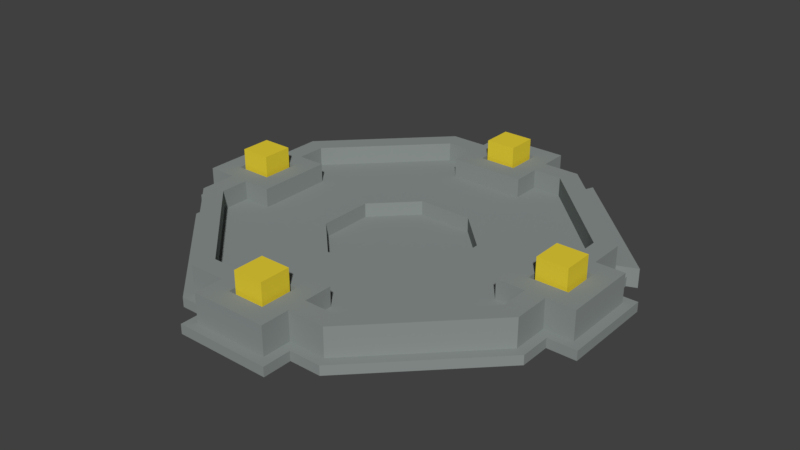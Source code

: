 # Source: Portal_2x2x1.blend  (saved by Blender 2.79.0; exported with 4.5.12 LTS)
import bpy
from mathutils import Matrix  # noqa: F401  (used for matrix-valued properties, if any)

bpy.ops.wm.read_factory_settings(use_empty=True)
scene = bpy.context.scene
scene.name = 'Scene'

# ---- collections
col_collection_1 = bpy.data.collections.new('Collection 1'); scene.collection.children.link(col_collection_1)

# ---- materials (node trees are filled in below, after node groups)
mat_stone = bpy.data.materials.new('Stone')
mat_stone.alpha_threshold = 0.0
mat_stone.use_transparent_shadow = False
mat_stone.diffuse_color = (0.2623, 0.2918, 0.2831, 1.0)
mat_stone.roughness = 0.5
mat_stone.specular_intensity = 0.0
mat_glowyellow = bpy.data.materials.new('GlowYellow')
mat_glowyellow.alpha_threshold = 0.0
mat_glowyellow.use_transparent_shadow = False
mat_glowyellow.diffuse_color = (0.8, 0.6311, 0.03879, 1.0)
mat_glowyellow.roughness = 0.5
mat_glowyellow.specular_intensity = 0.8

# ---- material node trees

# ---- world
world_world = bpy.data.worlds.new('World'); scene.world = world_world
world_world.color = (0.05088, 0.05088, 0.05088)
world_world.use_sun_shadow = False
world_world.sun_shadow_jitter_overblur = 0.0
world_world.cycles.sampling_method = 'MANUAL'

# ---- meshes
me_portal_2x2x1_a = bpy.data.meshes.new('Portal_2x2x1_A')
me_portal_2x2x1_a.from_pydata([(0.0, 0.0, 0.0), (0.0, 0.0, 0.025), (0.4142, 1.0, 0.0), (1.0, 0.4142, 0.0), (-0.3935, 0.95, 0.05), (0.3935, 0.95, 0.05), (0.95, 0.3935, 0.05), (0.4142, 1.0, 0.05), (1.0, 0.4142, 0.05), (-0.3521, 0.85, 0.2), (0.3521, 0.85, 0.2), (0.85, 0.3521, 0.2), (-0.3935, 0.95, 0.2), (0.3935, 0.95, 0.2), (0.95, 0.3935, 0.2), (-0.145, 0.35, 0.1), (0.145, 0.35, 0.1), (0.35, 0.145, 0.1), (-0.3521, 0.85, 0.1), (0.3521, 0.85, 0.1), (0.85, 0.3521, 0.1), (0.145, 0.35, 0.025), (0.35, 0.145, 0.025), (-0.1, 0.95, 0.2), (0.1, 0.95, 0.2), (-0.1, 0.85, 0.2), (0.1, 0.85, 0.2), (-0.2, 0.95, 0.05), (0.2, 0.95, 0.05), (-0.2, 0.85, 0.1), (0.2, 0.85, 0.1), (-0.1, 0.8, 0.2), (0.1, 0.8, 0.2), (-0.2, 0.7, 0.1), (0.2, 0.7, 0.1), (-0.1, 1.0, 0.2), (0.1, 1.0, 0.2), (-0.2, 1.1, 0.05), (0.2, 1.1, 0.05), (-0.25, 1.0, 0.0), (0.25, 1.0, 0.0), (-0.25, 1.0, 0.05), (0.25, 1.0, 0.05), (-0.25, 1.15, 0.0), (0.25, 1.15, 0.0), (-0.25, 1.15, 0.05), (0.25, 1.15, 0.05), (-0.145, 0.35, 0.025), (-0.4142, 1.0, 0.0), (-0.4142, 1.0, 0.05), (-0.3521, 0.85, 0.15), (-0.3935, 0.95, 0.15), (0.2, 0.95, 0.2), (0.2, 0.85, 0.2), (-0.2, 0.95, 0.2), (-0.2, 0.85, 0.2), (-0.2, 0.7, 0.2), (0.2, 0.7, 0.2), (-0.2, 1.1, 0.2), (0.2, 1.1, 0.2), (0.08, 0.95, 0.14), (0.08, 0.85, 0.14), (-0.08, 0.95, 0.14), (-0.08, 0.85, 0.14), (-0.08, 0.82, 0.14), (0.08, 0.82, 0.14), (-0.08, 0.98, 0.14), (0.08, 0.98, 0.14), (0.1, 0.95, 0.14), (0.1, 0.85, 0.14), (-0.1, 0.95, 0.14), (-0.1, 0.85, 0.14), (-0.1, 0.8, 0.14), (0.1, 0.8, 0.14), (-0.1, 1.0, 0.14), (0.1, 1.0, 0.14), (0.08, 0.95, 0.3), (0.08, 0.85, 0.3), (-0.08, 0.95, 0.3), (-0.08, 0.85, 0.3), (-0.08, 0.82, 0.3), (0.08, 0.82, 0.3), (-0.08, 0.98, 0.3), (0.08, 0.98, 0.3), (-1.0, -0.4142, 0.0), (-1.0, 0.4142, 0.0), (-0.95, -0.3935, 0.05), (-0.95, 0.3935, 0.05), (-1.0, -0.4142, 0.05), (-1.0, 0.4142, 0.05), (-0.85, -0.3521, 0.2), (-0.85, 0.3521, 0.2), (-0.95, -0.3935, 0.2), (-0.95, 0.3935, 0.2), (-0.35, -0.145, 0.1), (-0.35, 0.145, 0.1), (-0.85, 0.3521, 0.1), (-0.35, 0.145, 0.025), (-0.95, -0.1, 0.2), (-0.95, 0.1, 0.2), (-0.85, -0.1, 0.2), (-0.85, 0.1, 0.2), (-0.95, -0.2, 0.05), (-0.95, 0.2, 0.05), (-0.85, -0.2, 0.1), (-0.85, 0.2, 0.1), (-0.8, -0.1, 0.2), (-0.8, 0.1, 0.2), (-0.7, -0.2, 0.1), (-0.7, 0.2, 0.1), (-1.0, -0.1, 0.2), (-1.0, 0.1, 0.2), (-1.1, -0.2, 0.05), (-1.1, 0.2, 0.05), (-1.0, -0.25, 0.0), (-1.0, 0.25, 0.0), (-1.0, -0.25, 0.05), (-1.0, 0.25, 0.05), (-1.15, -0.25, 0.0), (-1.15, 0.25, 0.0), (-1.15, -0.25, 0.05), (-1.15, 0.25, 0.05), (-0.35, -0.145, 0.025), (-0.95, -0.3935, 0.15), (-0.95, 0.2, 0.2), (-0.85, 0.2, 0.2), (-0.95, -0.2, 0.2), (-0.85, -0.2, 0.2), (-0.7, -0.2, 0.2), (-0.7, 0.2, 0.2), (-1.1, -0.2, 0.2), (-1.1, 0.2, 0.2), (-0.95, 0.08, 0.14), (-0.85, 0.08, 0.14), (-0.95, -0.08, 0.14), (-0.85, -0.08, 0.14), (-0.82, -0.08, 0.14), (-0.82, 0.08, 0.14), (-0.98, -0.08, 0.14), (-0.98, 0.08, 0.14), (-0.95, 0.1, 0.14), (-0.85, 0.1, 0.14), (-0.95, -0.1, 0.14), (-0.85, -0.1, 0.14), (-0.8, -0.1, 0.14), (-0.8, 0.1, 0.14), (-1.0, -0.1, 0.14), (-1.0, 0.1, 0.14), (-0.95, 0.08, 0.3), (-0.85, 0.08, 0.3), (-0.95, -0.08, 0.3), (-0.85, -0.08, 0.3), (-0.82, -0.08, 0.3), (-0.82, 0.08, 0.3), (-0.98, -0.08, 0.3), (-0.98, 0.08, 0.3), (1.0, -0.4142, 0.0), (0.4142, -1.0, 0.0), (0.95, -0.3935, 0.05), (0.3935, -0.95, 0.05), (1.0, -0.4142, 0.05), (0.4142, -1.0, 0.05), (0.85, -0.3521, 0.2), (0.3521, -0.85, 0.2), (0.95, -0.3935, 0.2), (0.3935, -0.95, 0.2), (0.35, -0.145, 0.1), (0.145, -0.35, 0.1), (0.85, -0.3521, 0.1), (0.35, -0.145, 0.025), (0.145, -0.35, 0.025), (0.95, 0.1, 0.2), (0.95, -0.1, 0.2), (0.85, 0.1, 0.2), (0.85, -0.1, 0.2), (0.95, 0.2, 0.05), (0.95, -0.2, 0.05), (0.85, 0.2, 0.1), (0.85, -0.2, 0.1), (0.8, 0.1, 0.2), (0.8, -0.1, 0.2), (0.7, 0.2, 0.1), (0.7, -0.2, 0.1), (1.0, 0.1, 0.2), (1.0, -0.1, 0.2), (1.1, 0.2, 0.05), (1.1, -0.2, 0.05), (1.0, 0.25, 0.0), (1.0, -0.25, 0.0), (1.0, 0.25, 0.05), (1.0, -0.25, 0.05), (1.15, 0.25, 0.0), (1.15, -0.25, 0.0), (1.15, 0.25, 0.05), (1.15, -0.25, 0.05), (0.85, 0.3521, 0.15), (0.95, 0.3935, 0.15), (0.95, -0.2, 0.2), (0.85, -0.2, 0.2), (0.95, 0.2, 0.2), (0.85, 0.2, 0.2), (0.7, 0.2, 0.2), (0.7, -0.2, 0.2), (1.1, 0.2, 0.2), (1.1, -0.2, 0.2), (0.95, -0.08, 0.14), (0.85, -0.08, 0.14), (0.95, 0.08, 0.14), (0.85, 0.08, 0.14), (0.82, 0.08, 0.14), (0.82, -0.08, 0.14), (0.98, 0.08, 0.14), (0.98, -0.08, 0.14), (0.95, -0.1, 0.14), (0.85, -0.1, 0.14), (0.95, 0.1, 0.14), (0.85, 0.1, 0.14), (0.8, 0.1, 0.14), (0.8, -0.1, 0.14), (1.0, 0.1, 0.14), (1.0, -0.1, 0.14), (0.95, -0.08, 0.3), (0.85, -0.08, 0.3), (0.95, 0.08, 0.3), (0.85, 0.08, 0.3), (0.82, 0.08, 0.3), (0.82, -0.08, 0.3), (0.98, 0.08, 0.3), (0.98, -0.08, 0.3), (-0.4142, -1.0, 0.0), (-0.3935, -0.95, 0.05), (-0.4142, -1.0, 0.05), (-0.3521, -0.85, 0.2), (-0.3935, -0.95, 0.2), (-0.145, -0.35, 0.1), (-0.3521, -0.85, 0.1), (-0.145, -0.35, 0.025), (0.1, -0.95, 0.2), (-0.1, -0.95, 0.2), (0.1, -0.85, 0.2), (-0.1, -0.85, 0.2), (0.2, -0.95, 0.05), (-0.2, -0.95, 0.05), (0.2, -0.85, 0.1), (-0.2, -0.85, 0.1), (0.1, -0.8, 0.2), (-0.1, -0.8, 0.2), (0.2, -0.7, 0.1), (-0.2, -0.7, 0.1), (0.1, -1.0, 0.2), (-0.1, -1.0, 0.2), (0.2, -1.1, 0.05), (-0.2, -1.1, 0.05), (0.25, -1.0, 0.0), (-0.25, -1.0, 0.0), (0.25, -1.0, 0.05), (-0.25, -1.0, 0.05), (0.25, -1.15, 0.0), (-0.25, -1.15, 0.0), (0.25, -1.15, 0.05), (-0.25, -1.15, 0.05), (-0.85, -0.3521, 0.15), (-0.85, -0.3521, 0.1), (0.3521, -0.85, 0.15), (0.3935, -0.95, 0.15), (0.3521, -0.85, 0.1), (-0.2, -0.95, 0.2), (-0.2, -0.85, 0.2), (0.2, -0.95, 0.2), (0.2, -0.85, 0.2), (0.2, -0.7, 0.2), (-0.2, -0.7, 0.2), (0.2, -1.1, 0.2), (-0.2, -1.1, 0.2), (-0.08, -0.95, 0.14), (-0.08, -0.85, 0.14), (0.08, -0.95, 0.14), (0.08, -0.85, 0.14), (0.08, -0.82, 0.14), (-0.08, -0.82, 0.14), (0.08, -0.98, 0.14), (-0.08, -0.98, 0.14), (-0.1, -0.95, 0.14), (-0.1, -0.85, 0.14), (0.1, -0.95, 0.14), (0.1, -0.85, 0.14), (0.1, -0.8, 0.14), (-0.1, -0.8, 0.14), (0.1, -1.0, 0.14), (-0.1, -1.0, 0.14), (-0.08, -0.95, 0.3), (-0.08, -0.85, 0.3), (0.08, -0.95, 0.3), (0.08, -0.85, 0.3), (0.08, -0.82, 0.3), (-0.08, -0.82, 0.3), (0.08, -0.98, 0.3), (-0.08, -0.98, 0.3), (0.4349, 1.05, 0.0), (1.05, 0.4349, 0.0), (0.4349, 1.05, 0.05), (1.05, 0.4349, 0.05), (0.4142, 1.0, 0.1), (1.0, 0.4142, 0.1), (0.3935, 0.95, 0.1), (0.95, 0.3935, 0.1), (0.4349, 1.05, 0.1), (1.05, 0.4349, 0.1)], [(0, 1), (51, 50), (196, 195), (261, 262), (264, 263), (263, 265), (6, 196), (195, 20), (4, 51), (50, 18), (86, 123), (123, 261), (159, 264)], [(48, 39, 40, 2), (5, 13, 14, 6), (8, 3, 299, 301), (40, 42, 7, 2), (5, 7, 42, 41, 49, 4, 27, 28), (6, 8, 303, 305), (5, 28, 52, 13), (11, 14, 13, 10), (54, 12, 9, 55), (10, 19, 20, 11), (16, 19, 30, 29, 18, 15), (17, 20, 19, 16), (15, 47, 21, 16), (16, 21, 22, 17), (18, 29, 55, 9), (13, 52, 53, 10), (27, 54, 58, 37), (4, 12, 54, 27), (55, 29, 33, 56), (19, 10, 53, 30), (57, 56, 33, 34), (35, 23, 70, 74), (30, 53, 57, 34), (29, 30, 34, 33), (59, 38, 37, 58), (52, 28, 38, 59), (28, 27, 37, 38), (48, 49, 41, 39), (40, 39, 43, 44), (43, 45, 46, 44), (39, 41, 45, 43), (42, 40, 44, 46), (41, 42, 46, 45), (1, 21, 47), (22, 21, 1), (0, 48, 2), (3, 0, 2), (24, 26, 53, 52), (25, 23, 54, 55), (32, 31, 56, 57), (31, 25, 55, 56), (26, 32, 57, 53), (35, 36, 59, 58), (23, 35, 58, 54), (36, 24, 52, 59), (66, 62, 78, 82), (32, 26, 69, 73), (31, 32, 73, 72), (26, 24, 68, 69), (24, 36, 75, 68), (36, 35, 74, 75), (25, 31, 72, 71), (23, 25, 71, 70), (60, 61, 69, 68), (63, 62, 70, 71), (65, 64, 72, 73), (64, 63, 71, 72), (61, 65, 73, 69), (66, 67, 75, 74), (62, 66, 74, 70), (67, 60, 68, 75), (77, 76, 83, 82, 78, 79, 80, 81), (65, 61, 77, 81), (64, 65, 81, 80), (61, 60, 76, 77), (60, 67, 83, 76), (67, 66, 82, 83), (63, 64, 80, 79), (62, 63, 79, 78), (84, 114, 115, 85), (87, 93, 12, 4), (85, 89, 49, 48), (115, 117, 89, 85), (87, 89, 117, 116, 88, 86, 102, 103), (4, 49, 89, 87), (87, 103, 124, 93), (9, 12, 93, 91), (126, 92, 90, 127), (91, 96, 18, 9), (95, 96, 105, 104, 262, 94), (15, 18, 96, 95), (94, 122, 97, 95), (95, 97, 47, 15), (262, 104, 127, 90), (93, 124, 125, 91), (102, 126, 130, 112), (86, 92, 126, 102), (127, 104, 108, 128), (96, 91, 125, 105), (129, 128, 108, 109), (110, 98, 142, 146), (105, 125, 129, 109), (104, 105, 109, 108), (131, 113, 112, 130), (124, 103, 113, 131), (103, 102, 112, 113), (84, 88, 116, 114), (115, 114, 118, 119), (118, 120, 121, 119), (114, 116, 120, 118), (117, 115, 119, 121), (116, 117, 121, 120), (1, 97, 122), (47, 97, 1), (0, 84, 85), (48, 0, 85), (99, 101, 125, 124), (100, 98, 126, 127), (107, 106, 128, 129), (106, 100, 127, 128), (101, 107, 129, 125), (110, 111, 131, 130), (98, 110, 130, 126), (111, 99, 124, 131), (138, 134, 150, 154), (107, 101, 141, 145), (106, 107, 145, 144), (101, 99, 140, 141), (99, 111, 147, 140), (111, 110, 146, 147), (100, 106, 144, 143), (98, 100, 143, 142), (132, 133, 141, 140), (135, 134, 142, 143), (137, 136, 144, 145), (136, 135, 143, 144), (133, 137, 145, 141), (138, 139, 147, 146), (134, 138, 146, 142), (139, 132, 140, 147), (149, 148, 155, 154, 150, 151, 152, 153), (137, 133, 149, 153), (136, 137, 153, 152), (133, 132, 148, 149), (132, 139, 155, 148), (139, 138, 154, 155), (135, 136, 152, 151), (134, 135, 151, 150), (3, 187, 188, 156), (158, 164, 165, 159), (156, 160, 161, 157), (188, 190, 160, 156), (158, 160, 190, 189, 8, 6, 175, 176), (159, 161, 160, 158), (158, 176, 197, 164), (163, 165, 164, 162), (199, 14, 11, 200), (162, 168, 265, 163), (166, 168, 178, 177, 20, 17), (167, 265, 168, 166), (17, 22, 169, 166), (166, 169, 170, 167), (20, 177, 200, 11), (164, 197, 198, 162), (175, 199, 203, 185), (6, 14, 199, 175), (200, 177, 181, 201), (168, 162, 198, 178), (202, 201, 181, 182), (183, 171, 215, 219), (178, 198, 202, 182), (177, 178, 182, 181), (204, 186, 185, 203), (197, 176, 186, 204), (176, 175, 185, 186), (3, 8, 189, 187), (188, 187, 191, 192), (191, 193, 194, 192), (187, 189, 193, 191), (190, 188, 192, 194), (189, 190, 194, 193), (1, 169, 22), (170, 169, 1), (0, 3, 156), (157, 0, 156), (172, 174, 198, 197), (173, 171, 199, 200), (180, 179, 201, 202), (179, 173, 200, 201), (174, 180, 202, 198), (183, 184, 204, 203), (171, 183, 203, 199), (184, 172, 197, 204), (211, 207, 223, 227), (180, 174, 214, 218), (179, 180, 218, 217), (174, 172, 213, 214), (172, 184, 220, 213), (184, 183, 219, 220), (173, 179, 217, 216), (171, 173, 216, 215), (205, 206, 214, 213), (208, 207, 215, 216), (210, 209, 217, 218), (209, 208, 216, 217), (206, 210, 218, 214), (211, 212, 220, 219), (207, 211, 219, 215), (212, 205, 213, 220), (222, 221, 228, 227, 223, 224, 225, 226), (210, 206, 222, 226), (209, 210, 226, 225), (206, 205, 221, 222), (205, 212, 228, 221), (212, 211, 227, 228), (208, 209, 225, 224), (207, 208, 224, 223), (157, 253, 254, 229), (230, 233, 92, 86), (229, 231, 88, 84), (254, 256, 231, 229), (230, 231, 256, 255, 161, 159, 241, 242), (86, 88, 231, 230), (230, 242, 266, 233), (90, 92, 233, 232), (268, 165, 163, 269), (232, 235, 262, 90), (234, 235, 244, 243, 265, 167), (94, 262, 235, 234), (167, 170, 236, 234), (234, 236, 122, 94), (265, 243, 269, 163), (233, 266, 267, 232), (241, 268, 272, 251), (159, 165, 268, 241), (269, 243, 247, 270), (235, 232, 267, 244), (271, 270, 247, 248), (249, 237, 284, 288), (244, 267, 271, 248), (243, 244, 248, 247), (273, 252, 251, 272), (266, 242, 252, 273), (242, 241, 251, 252), (157, 161, 255, 253), (254, 253, 257, 258), (257, 259, 260, 258), (253, 255, 259, 257), (256, 254, 258, 260), (255, 256, 260, 259), (1, 236, 170), (122, 236, 1), (0, 157, 229), (84, 0, 229), (238, 240, 267, 266), (239, 237, 268, 269), (246, 245, 270, 271), (245, 239, 269, 270), (240, 246, 271, 267), (249, 250, 273, 272), (237, 249, 272, 268), (250, 238, 266, 273), (280, 276, 292, 296), (246, 240, 283, 287), (245, 246, 287, 286), (240, 238, 282, 283), (238, 250, 289, 282), (250, 249, 288, 289), (239, 245, 286, 285), (237, 239, 285, 284), (274, 275, 283, 282), (277, 276, 284, 285), (279, 278, 286, 287), (278, 277, 285, 286), (275, 279, 287, 283), (280, 281, 289, 288), (276, 280, 288, 284), (281, 274, 282, 289), (291, 290, 297, 296, 292, 293, 294, 295), (279, 275, 291, 295), (278, 279, 295, 294), (275, 274, 290, 291), (274, 281, 297, 290), (281, 280, 296, 297), (277, 278, 294, 293), (276, 277, 293, 292), (298, 300, 301, 299), (300, 7, 302, 306), (3, 2, 298, 299), (2, 7, 300, 298), (305, 303, 302, 304), (302, 303, 307, 306), (5, 6, 305, 304), (8, 301, 307, 303), (7, 5, 304, 302), (301, 300, 306, 307)])
me_portal_2x2x1_a.polygons.foreach_set('material_index', [0, 0, 0, 2, 2, 0, 0, 0, 0, 2, 2, 2, 0, 0, 2, 0, 0, 0, 2, 2, 2, 0, 2, 0, 0, 0, 0, 2, 2, 2, 2, 2, 2, 2, 2, 2, 2, 0, 0, 0, 0, 0, 0, 0, 0, 1, 0, 0, 0, 0, 0, 0, 0, 0, 0, 0, 0, 0, 0, 0, 0, 1, 1, 1, 1, 1, 1, 1, 1, 0, 0, 2, 2, 2, 2, 0, 0, 0, 2, 2, 2, 0, 0, 2, 0, 0, 0, 2, 2, 2, 0, 2, 0, 0, 0, 0, 2, 2, 2, 2, 2, 2, 2, 2, 2, 2, 0, 0, 0, 0, 0, 0, 0, 0, 1, 0, 0, 0, 0, 0, 0, 0, 0, 0, 0, 0, 0, 0, 0, 0, 1, 1, 1, 1, 1, 1, 1, 1, 0, 0, 2, 2, 2, 2, 0, 0, 0, 2, 2, 2, 0, 0, 2, 0, 0, 0, 2, 2, 2, 0, 2, 0, 0, 0, 0, 2, 2, 2, 2, 2, 2, 2, 2, 2, 2, 0, 0, 0, 0, 0, 0, 0, 0, 1, 0, 0, 0, 0, 0, 0, 0, 0, 0, 0, 0, 0, 0, 0, 0, 1, 1, 1, 1, 1, 1, 1, 1, 0, 0, 2, 2, 2, 2, 0, 0, 0, 2, 2, 2, 0, 0, 2, 0, 0, 0, 2, 2, 2, 0, 2, 0, 0, 0, 0, 2, 2, 2, 2, 2, 2, 2, 2, 2, 2, 0, 0, 0, 0, 0, 0, 0, 0, 1, 0, 0, 0, 0, 0, 0, 0, 0, 0, 0, 0, 0, 0, 0, 0, 1, 1, 1, 1, 1, 1, 1, 1, 0, 0, 0, 0, 0, 0, 0, 0, 0, 0])
me_portal_2x2x1_a.materials.append(mat_stone)
me_portal_2x2x1_a.materials.append(mat_glowyellow)
me_portal_2x2x1_a.materials.append(mat_stone)
me_portal_2x2x1_a.use_remesh_preserve_volume = False
me_portal_2x2x1_a.use_remesh_preserve_attributes = False
me_portal_2x2x1_a.use_mirror_vertex_groups = False
me_portal_2x2x1_a.update()

# ---- objects
ob_portal_2x2x1 = bpy.data.objects.new('Portal_2x2x1', me_portal_2x2x1_a)

# ---- transforms, parenting, visibility, modifiers, constraints
ob_portal_2x2x1.location = (0.0, 0.0, 0.0)
ob_portal_2x2x1.lineart.crease_threshold = 0.0

# ---- collection membership
col_collection_1.objects.link(ob_portal_2x2x1)

# ---- scene / render settings (as saved in the file)
scene.frame_start = 1; scene.frame_end = 250; scene.frame_set(1)
scene.render.engine = 'BLENDER_EEVEE_NEXT'
scene.render.resolution_percentage = 50
scene.render.dither_intensity = 0.0
scene.cycles.use_denoising = False
scene.cycles.samples = 128
scene.cycles.sampling_pattern = 'TABULATED_SOBOL'
scene.cycles.use_adaptive_sampling = False
scene.cycles.use_light_tree = False
scene.cycles.blur_glossy = 0.0
scene.cycles.sample_clamp_indirect = 0.0
scene.view_settings.view_transform = 'Standard'
bpy.context.view_layer.update()

# ---- added for rendering (the .blend has no active camera and no usable light): camera, sun
cam_auto = bpy.data.cameras.new('AutoCamera')
cam_auto.lens = 50.0
cam_auto.sensor_width = 36.0
cam_auto.clip_end = 1000.0
ob_auto_camera = bpy.data.objects.new('AutoCamera', cam_auto)
scene.collection.objects.link(ob_auto_camera)
ob_auto_camera.location = (3.02224, -3.62669, 2.56779)
ob_auto_camera.rotation_euler = (1.09748, -7.21219e-08, 0.694738)
scene.camera = ob_auto_camera
light_auto_sun = bpy.data.lights.new('AutoSun', 'SUN')
light_auto_sun.energy = 3.0
light_auto_sun.angle = 0.0523599
ob_auto_sun = bpy.data.objects.new('AutoSun', light_auto_sun)
scene.collection.objects.link(ob_auto_sun)
ob_auto_sun.rotation_euler = (0.872665, 0.174533, 0.523599)
bpy.context.view_layer.update()
